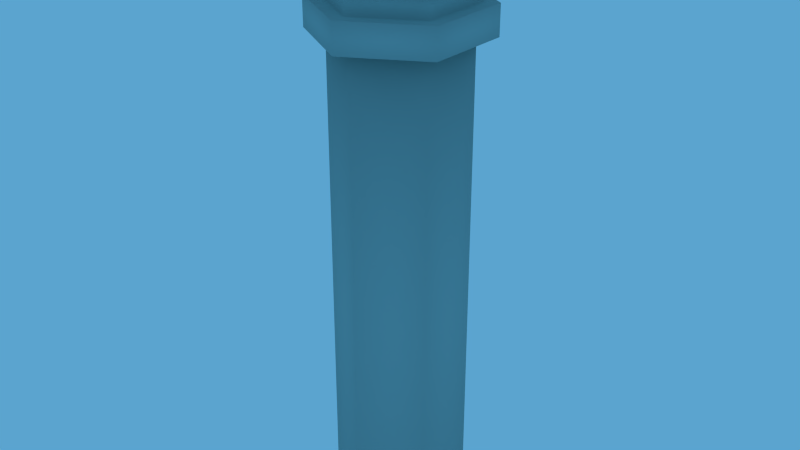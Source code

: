 # Source: button.blend  (saved by Blender 2.72.0; exported with 4.5.12 LTS)
import bpy
from mathutils import Matrix  # noqa: F401  (used for matrix-valued properties, if any)

bpy.ops.wm.read_factory_settings(use_empty=True)
scene = bpy.context.scene
scene.name = 'Scene'

# ---- collections
col_collection_1 = bpy.data.collections.new('Collection 1'); scene.collection.children.link(col_collection_1)

# ---- materials (node trees are filled in below, after node groups)
mat_buttonstandmaterial = bpy.data.materials.new('ButtonStandMaterial')
mat_buttonstandmaterial.alpha_threshold = 0.0
mat_buttonstandmaterial.use_transparent_shadow = False
mat_buttonstandmaterial.diffuse_color = (0.3512, 0.4672, 0.454, 1.0)
mat_buttonstandmaterial.roughness = 0.5
mat_buttonstandmaterial.specular_intensity = 0.1296
mat_buttonstandmaterial.line_color = (0.0, 0.0, 0.0, 1.0)
mat_solid = bpy.data.materials.new('solid')
mat_solid.alpha_threshold = 0.0
mat_solid.use_transparent_shadow = False
mat_solid.roughness = 0.5
mat_solid.line_color = (0.0, 0.0, 0.0, 1.0)
mat_buttonmaterial = bpy.data.materials.new('buttonMaterial')
mat_buttonmaterial.alpha_threshold = 0.0
mat_buttonmaterial.use_transparent_shadow = False
mat_buttonmaterial.diffuse_color = (0.8, 0.002702, 0.007335, 1.0)
mat_buttonmaterial.roughness = 0.5
mat_buttonmaterial.line_color = (0.0, 0.0, 0.0, 1.0)
mat_button = bpy.data.materials.new('button')
mat_button.alpha_threshold = 0.0
mat_button.use_transparent_shadow = False
mat_button.roughness = 0.5
mat_button.line_color = (0.0, 0.0, 0.0, 1.0)

# ---- material node trees

# ---- world
world_world = bpy.data.worlds.new('World'); scene.world = world_world
world_world.color = (0.1042, 0.3715, 0.6267)
world_world.use_sun_shadow = False
world_world.sun_shadow_jitter_overblur = 0.0
world_world.cycles.sampling_method = 'MANUAL'
world_world.cycles.sample_map_resolution = 256

# ---- meshes
me_buttonstandmesh = bpy.data.meshes.new('ButtonStandMesh')
me_buttonstandmesh.from_pydata([(2.931e-08, -8.196e-09, -3.403), (2.931e-08, 0.5, -3.403), (-0.433, 0.25, -3.403), (-0.433, -0.25, -3.403), (7.302e-08, -0.5, -3.403), (0.433, -0.25, -3.403), (0.433, 0.25, -3.403), (2.931e-08, 0.5, 0.2436), (-0.433, 0.25, 0.2436), (-0.433, -0.25, 0.2436), (7.302e-08, -0.5, 0.2436), (0.433, -0.25, 0.2436), (0.433, 0.25, 0.2436), (2.931e-08, 0.5, 0.2436), (-0.433, 0.25, 0.2436), (-0.433, -0.25, 0.2436), (7.302e-08, -0.5, 0.2436), (0.433, -0.25, 0.2436), (0.433, 0.25, 0.2436), (2.678e-08, 0.6484, 0.2436), (-0.5615, 0.3242, 0.2436), (-0.5615, -0.3242, 0.2436), (8.346e-08, -0.6484, 0.2436), (0.5615, -0.3242, 0.2436), (0.5615, 0.3242, 0.2436), (2.678e-08, 0.6484, 0.4683), (-0.5615, 0.3242, 0.4683), (-0.5615, -0.3242, 0.4683), (8.346e-08, -0.6484, 0.4683), (0.5615, -0.3242, 0.4683), (0.5615, 0.3242, 0.4683), (3.016e-08, 0.5362, 0.4683), (-0.4643, 0.2681, 0.4683), (-0.4643, -0.2681, 0.4683), (7.704e-08, -0.5362, 0.4683), (0.4644, -0.2681, 0.4683), (0.4644, 0.2681, 0.4683), (3.016e-08, 0.5362, 0.656), (-0.4643, 0.2681, 0.656), (-0.4643, -0.2681, 0.656), (7.704e-08, -0.5362, 0.656), (0.4644, -0.2681, 0.656), (0.4644, 0.2681, 0.656), (2.321e-08, 0.6385, 0.656), (-0.5529, 0.3192, 0.656), (-0.5529, -0.3192, 0.656), (7.903e-08, -0.6385, 0.656), (0.5529, -0.3192, 0.656), (0.5529, 0.3192, 0.656), (2.321e-08, -8.836e-09, 0.8491), (2.321e-08, 0.6385, 0.8491), (-0.5529, 0.3192, 0.8491), (-0.5529, -0.3192, 0.8491), (7.903e-08, -0.6385, 0.8491), (0.5529, -0.3192, 0.8491), (0.5529, 0.3192, 0.8491)], [], [(0, 2, 1), (0, 3, 2), (0, 4, 3), (0, 5, 4), (0, 6, 5), (0, 1, 6), (7, 8, 14, 13), (8, 9, 15, 14), (9, 10, 16, 15), (10, 11, 17, 16), (11, 12, 18, 17), (12, 7, 13, 18), (6, 1, 7, 12), (5, 6, 12, 11), (4, 5, 11, 10), (3, 4, 10, 9), (2, 3, 9, 8), (1, 2, 8, 7), (13, 14, 20, 19), (14, 15, 21, 20), (15, 16, 22, 21), (16, 17, 23, 22), (17, 18, 24, 23), (18, 13, 19, 24), (19, 20, 26, 25), (20, 21, 27, 26), (21, 22, 28, 27), (22, 23, 29, 28), (23, 24, 30, 29), (24, 19, 25, 30), (25, 26, 32, 31), (26, 27, 33, 32), (27, 28, 34, 33), (28, 29, 35, 34), (29, 30, 36, 35), (30, 25, 31, 36), (31, 32, 38, 37), (32, 33, 39, 38), (33, 34, 40, 39), (34, 35, 41, 40), (35, 36, 42, 41), (36, 31, 37, 42), (37, 38, 44, 43), (38, 39, 45, 44), (39, 40, 46, 45), (40, 41, 47, 46), (41, 42, 48, 47), (42, 37, 43, 48), (43, 44, 51, 50), (44, 45, 52, 51), (45, 46, 53, 52), (46, 47, 54, 53), (47, 48, 55, 54), (48, 43, 50, 55), (49, 50, 51), (49, 51, 52), (49, 52, 53), (49, 53, 54), (49, 54, 55), (49, 55, 50)])
me_buttonstandmesh.polygons.foreach_set('use_smooth', [True] * 60)
me_buttonstandmesh.materials.append(mat_buttonstandmaterial)
me_buttonstandmesh.materials.append(mat_solid)
me_buttonstandmesh.use_remesh_preserve_volume = False
me_buttonstandmesh.use_remesh_preserve_attributes = False
me_buttonstandmesh.use_mirror_vertex_groups = False
me_buttonstandmesh.update()
me_butonmesh = bpy.data.meshes.new('butonMesh')
me_butonmesh.from_pydata([(7.157e-08, -6.629e-08, -0.128), (7.157e-08, 0.1733, -0.128), (-0.1501, 0.08665, -0.128), (-0.1501, -0.08665, -0.128), (8.672e-08, -0.1733, -0.128), (0.1501, -0.08665, -0.128), (0.1501, 0.08665, -0.128), (7.331e-08, -7.109e-08, 0.1186), (7.157e-08, 0.1733, -0.04212), (-0.1501, 0.08665, -0.04212), (-0.1501, -0.08665, -0.04212), (8.672e-08, -0.1733, -0.04212), (0.1501, -0.08665, -0.04212), (0.1501, 0.08665, -0.04212), (6.239e-08, 0.7121, -0.04212), (-0.6167, 0.356, -0.04212), (-0.6167, -0.356, -0.04212), (1.246e-07, -0.7121, -0.04212), (0.6167, -0.356, -0.04212), (0.6167, 0.356, -0.04212), (6.239e-08, 0.7121, 0.04762), (-0.6167, 0.356, 0.04762), (-0.6167, -0.356, 0.04762), (1.246e-07, -0.7121, 0.04762), (0.6167, -0.356, 0.04762), (0.6167, 0.356, 0.04762), (6.239e-08, 0.7121, 0.04762), (-0.6167, 0.356, 0.04762), (-0.6167, -0.356, 0.04762), (1.246e-07, -0.7121, 0.04762), (0.6167, -0.356, 0.04762), (0.6167, 0.356, 0.04762), (7.331e-08, 0.475, 0.1186), (-0.4113, 0.2375, 0.1186), (-0.4113, -0.2375, 0.1186), (1.148e-07, -0.475, 0.1186), (0.4113, -0.2375, 0.1186), (0.4113, 0.2375, 0.1186)], [], [(0, 2, 1), (0, 3, 2), (0, 4, 3), (0, 5, 4), (0, 6, 5), (0, 1, 6), (8, 9, 15, 14), (9, 10, 16, 15), (10, 11, 17, 16), (11, 12, 18, 17), (12, 13, 19, 18), (13, 8, 14, 19), (6, 1, 8, 13), (5, 6, 13, 12), (4, 5, 12, 11), (3, 4, 11, 10), (2, 3, 10, 9), (1, 2, 9, 8), (14, 15, 21, 20), (15, 16, 22, 21), (16, 17, 23, 22), (17, 18, 24, 23), (18, 19, 25, 24), (19, 14, 20, 25), (20, 21, 27, 26), (21, 22, 28, 27), (22, 23, 29, 28), (23, 24, 30, 29), (24, 25, 31, 30), (25, 20, 26, 31), (26, 27, 33, 32), (27, 28, 34, 33), (28, 29, 35, 34), (29, 30, 36, 35), (30, 31, 37, 36), (31, 26, 32, 37), (7, 32, 33), (7, 33, 34), (7, 34, 35), (7, 35, 36), (7, 36, 37), (7, 37, 32)])
me_butonmesh.polygons.foreach_set('use_smooth', [True] * 42)
me_butonmesh.materials.append(mat_buttonmaterial)
me_butonmesh.materials.append(mat_button)
me_butonmesh.use_remesh_preserve_volume = False
me_butonmesh.use_remesh_preserve_attributes = False
me_butonmesh.use_mirror_vertex_groups = False
me_butonmesh.update()

# ---- objects
ob_buttonstand = bpy.data.objects.new('ButtonStand', me_buttonstandmesh)
ob_button = bpy.data.objects.new('button', me_butonmesh)

# ---- transforms, parenting, visibility, modifiers, constraints
ob_buttonstand.location = (0.0, 0.0, 2.691)
ob_buttonstand.lineart.crease_threshold = 0.0
ob_button.location = (0.0, 0.0, 3.639)
ob_button.lineart.crease_threshold = 0.0

# ---- collection membership
col_collection_1.objects.link(ob_buttonstand)
col_collection_1.objects.link(ob_button)

# ---- scene / render settings (as saved in the file)
scene.frame_start = 1; scene.frame_end = 70; scene.frame_set(0)
scene.render.engine = 'BLENDER_EEVEE_NEXT'
scene.render.image_settings.color_mode = 'RGB'
scene.render.resolution_percentage = 50
scene.render.dither_intensity = 0.0
scene.cycles.use_denoising = False
scene.cycles.samples = 10
scene.cycles.sampling_pattern = 'TABULATED_SOBOL'
scene.cycles.light_sampling_threshold = 0.0
scene.cycles.use_adaptive_sampling = False
scene.cycles.use_light_tree = False
scene.cycles.blur_glossy = 0.0
scene.cycles.volume_bounces = 1
scene.cycles.pixel_filter_type = 'GAUSSIAN'
scene.cycles.sample_clamp_indirect = 0.0
scene.view_settings.view_transform = 'Standard'
bpy.context.view_layer.update()

# ---- added for rendering (the .blend has no active camera): camera
cam_auto = bpy.data.cameras.new('AutoCamera')
cam_auto.lens = 50.0
cam_auto.sensor_width = 36.0
cam_auto.clip_end = 1000.0
ob_auto_camera = bpy.data.objects.new('AutoCamera', cam_auto)
scene.collection.objects.link(ob_auto_camera)
ob_auto_camera.location = (4.48715, -5.38458, 5.11277)
ob_auto_camera.rotation_euler = (1.09748, -7.21219e-08, 0.694738)
scene.camera = ob_auto_camera
bpy.context.view_layer.update()

